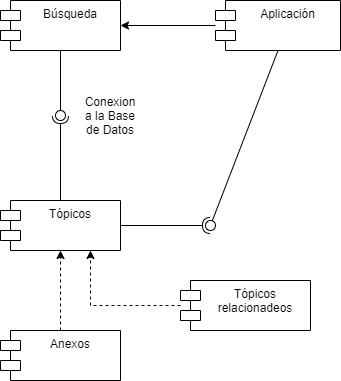

The diagram above was exported from draw.io. Its source (the exported page's mxGraphModel, read from the mxfile embedded in the PNG):
<mxGraphModel dx="1117" dy="790" grid="1" gridSize="10" guides="1" tooltips="1" connect="1" arrows="1" fold="1" page="1" pageScale="1" pageWidth="1169" pageHeight="1654" math="0" shadow="0">
  <root>
    <mxCell id="0" />
    <mxCell id="1" parent="0" />
    <mxCell id="2" value="Búsqueda" style="shape=module;align=left;spacingLeft=20;align=center;verticalAlign=top;" vertex="1" parent="1">
      <mxGeometry x="140" y="200" width="120" height="50" as="geometry" />
    </mxCell>
    <mxCell id="3" value="Tópicos" style="shape=module;align=left;spacingLeft=20;align=center;verticalAlign=top;" vertex="1" parent="1">
      <mxGeometry x="140" y="400" width="120" height="50" as="geometry" />
    </mxCell>
    <mxCell id="4" value="" style="rounded=0;orthogonalLoop=1;jettySize=auto;html=1;endArrow=none;endFill=0;exitX=0.5;exitY=1;exitDx=0;exitDy=0;" edge="1" target="6" parent="1" source="2">
      <mxGeometry relative="1" as="geometry">
        <mxPoint x="360" y="315" as="sourcePoint" />
      </mxGeometry>
    </mxCell>
    <mxCell id="5" value="" style="rounded=0;orthogonalLoop=1;jettySize=auto;html=1;endArrow=halfCircle;endFill=0;entryX=0.5;entryY=0.5;entryDx=0;entryDy=0;endSize=6;strokeWidth=1;exitX=0.5;exitY=0;exitDx=0;exitDy=0;" edge="1" target="6" parent="1" source="3">
      <mxGeometry relative="1" as="geometry">
        <mxPoint x="400" y="315" as="sourcePoint" />
      </mxGeometry>
    </mxCell>
    <mxCell id="6" value="" style="ellipse;whiteSpace=wrap;html=1;fontFamily=Helvetica;fontSize=12;fontColor=#000000;align=center;strokeColor=#000000;fillColor=#ffffff;points=[];aspect=fixed;resizable=0;" vertex="1" parent="1">
      <mxGeometry x="195" y="310" width="10" height="10" as="geometry" />
    </mxCell>
    <mxCell id="8" style="edgeStyle=orthogonalEdgeStyle;rounded=0;orthogonalLoop=1;jettySize=auto;html=1;entryX=0.5;entryY=1;entryDx=0;entryDy=0;dashed=1;" edge="1" parent="1" source="7" target="3">
      <mxGeometry relative="1" as="geometry" />
    </mxCell>
    <mxCell id="7" value="Anexos" style="shape=module;align=left;spacingLeft=20;align=center;verticalAlign=top;" vertex="1" parent="1">
      <mxGeometry x="140" y="530" width="120" height="50" as="geometry" />
    </mxCell>
    <mxCell id="10" style="edgeStyle=orthogonalEdgeStyle;rounded=0;orthogonalLoop=1;jettySize=auto;html=1;entryX=0.75;entryY=1;entryDx=0;entryDy=0;dashed=1;" edge="1" parent="1" source="9" target="3">
      <mxGeometry relative="1" as="geometry" />
    </mxCell>
    <mxCell id="9" value="Tópicos &#10;relacionadeos" style="shape=module;align=left;spacingLeft=20;align=center;verticalAlign=top;" vertex="1" parent="1">
      <mxGeometry x="320" y="480" width="130" height="50" as="geometry" />
    </mxCell>
    <mxCell id="24" value="" style="rounded=0;orthogonalLoop=1;jettySize=auto;html=1;endArrow=none;endFill=0;exitX=0.5;exitY=1;exitDx=0;exitDy=0;" edge="1" target="26" parent="1" source="29">
      <mxGeometry relative="1" as="geometry">
        <mxPoint x="400" y="426" as="sourcePoint" />
      </mxGeometry>
    </mxCell>
    <mxCell id="25" value="" style="rounded=0;orthogonalLoop=1;jettySize=auto;html=1;endArrow=halfCircle;endFill=0;entryX=0.5;entryY=0.5;entryDx=0;entryDy=0;endSize=6;strokeWidth=1;exitX=1;exitY=0.5;exitDx=0;exitDy=0;" edge="1" target="26" parent="1" source="3">
      <mxGeometry relative="1" as="geometry">
        <mxPoint x="330" y="340" as="sourcePoint" />
      </mxGeometry>
    </mxCell>
    <mxCell id="26" value="" style="ellipse;whiteSpace=wrap;html=1;fontFamily=Helvetica;fontSize=12;fontColor=#000000;align=center;strokeColor=#000000;fillColor=#ffffff;points=[];aspect=fixed;resizable=0;" vertex="1" parent="1">
      <mxGeometry x="345" y="420" width="10" height="10" as="geometry" />
    </mxCell>
    <mxCell id="27" value="Conexion a la Base de Datos" style="text;html=1;strokeColor=none;fillColor=none;align=center;verticalAlign=middle;whiteSpace=wrap;rounded=0;" vertex="1" parent="1">
      <mxGeometry x="230" y="305" width="40" height="20" as="geometry" />
    </mxCell>
    <mxCell id="30" style="edgeStyle=orthogonalEdgeStyle;rounded=0;orthogonalLoop=1;jettySize=auto;html=1;entryX=1;entryY=0.5;entryDx=0;entryDy=0;" edge="1" parent="1" source="29" target="2">
      <mxGeometry relative="1" as="geometry" />
    </mxCell>
    <mxCell id="29" value="Aplicación" style="shape=module;align=left;spacingLeft=20;align=center;verticalAlign=top;" vertex="1" parent="1">
      <mxGeometry x="355" y="200" width="125" height="50" as="geometry" />
    </mxCell>
  </root>
</mxGraphModel>